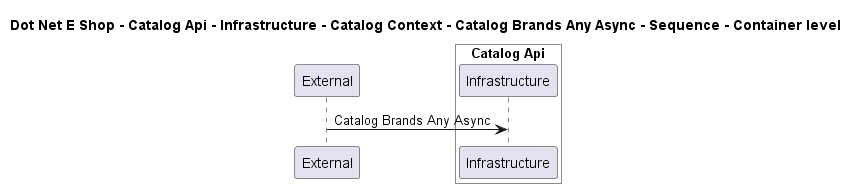

The diagram above was rendered by PlantUML. Its source (embedded in the PNG):
@startuml

title Dot Net E Shop - Catalog Api - Infrastructure - Catalog Context - Catalog Brands Any Async - Sequence - Container level

participant "External" as C4InterFlow.SoftwareSystems.ExternalSystem

box "Catalog Api" #White
    participant "Infrastructure" as DotNetEShop.SoftwareSystems.CatalogApi.Containers.Infrastructure
end box


C4InterFlow.SoftwareSystems.ExternalSystem -> DotNetEShop.SoftwareSystems.CatalogApi.Containers.Infrastructure : Catalog Brands Any Async


@enduml